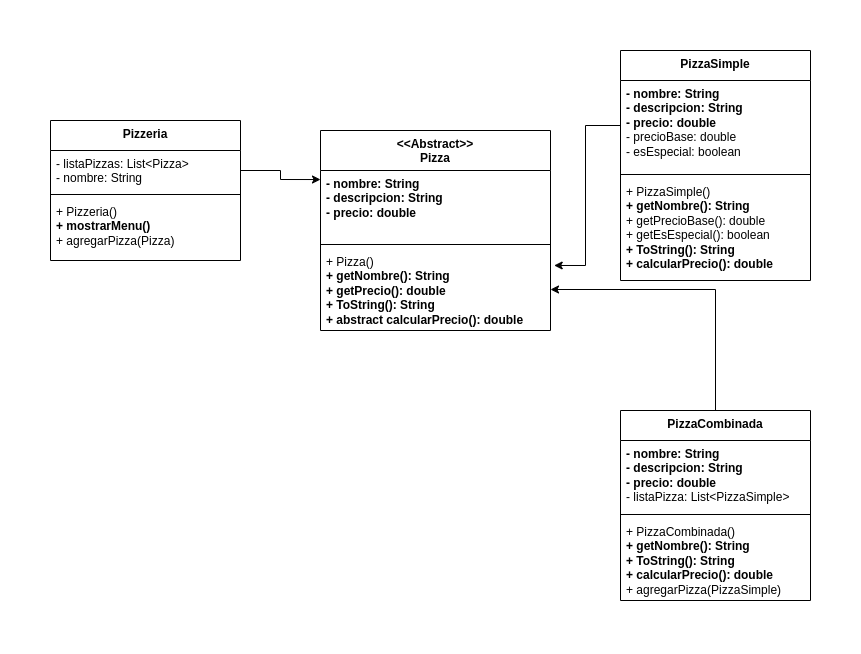

The diagram above was exported from draw.io. Its source (the exported page's mxGraphModel, read from the mxfile embedded in the PNG):
<mxGraphModel dx="1674" dy="779" grid="1" gridSize="10" guides="1" tooltips="1" connect="1" arrows="1" fold="1" page="1" pageScale="1" pageWidth="850" pageHeight="1100" math="0" shadow="0">
  <root>
    <mxCell id="0" />
    <mxCell id="1" parent="0" />
    <mxCell id="NbP7vVtT8CokR_a5LYbm-1" value="&amp;lt;&amp;lt;Abstract&amp;gt;&amp;gt;&lt;br&gt;Pizza" style="swimlane;fontStyle=1;align=center;verticalAlign=top;childLayout=stackLayout;horizontal=1;startSize=40;horizontalStack=0;resizeParent=1;resizeParentMax=0;resizeLast=0;collapsible=1;marginBottom=0;whiteSpace=wrap;html=1;" vertex="1" parent="1">
      <mxGeometry x="330" y="90" width="230" height="200" as="geometry" />
    </mxCell>
    <mxCell id="NbP7vVtT8CokR_a5LYbm-2" value="&lt;b&gt;- nombre: String&lt;br&gt;- descripcion: String&lt;br&gt;- precio: double&lt;/b&gt;" style="text;strokeColor=none;fillColor=none;align=left;verticalAlign=top;spacingLeft=4;spacingRight=4;overflow=hidden;rotatable=0;points=[[0,0.5],[1,0.5]];portConstraint=eastwest;whiteSpace=wrap;html=1;" vertex="1" parent="NbP7vVtT8CokR_a5LYbm-1">
      <mxGeometry y="40" width="230" height="70" as="geometry" />
    </mxCell>
    <mxCell id="NbP7vVtT8CokR_a5LYbm-3" value="" style="line;strokeWidth=1;fillColor=none;align=left;verticalAlign=middle;spacingTop=-1;spacingLeft=3;spacingRight=3;rotatable=0;labelPosition=right;points=[];portConstraint=eastwest;strokeColor=inherit;" vertex="1" parent="NbP7vVtT8CokR_a5LYbm-1">
      <mxGeometry y="110" width="230" height="8" as="geometry" />
    </mxCell>
    <mxCell id="NbP7vVtT8CokR_a5LYbm-4" value="+ Pizza()&lt;br&gt;&lt;b&gt;+ getNombre(): String&lt;br&gt;+ getPrecio(): double&lt;/b&gt;&lt;br&gt;&lt;b&gt;+ ToString(): String&lt;/b&gt;&lt;br&gt;&lt;b&gt;+ abstract calcularPrecio(): double&lt;/b&gt;" style="text;strokeColor=none;fillColor=none;align=left;verticalAlign=top;spacingLeft=4;spacingRight=4;overflow=hidden;rotatable=0;points=[[0,0.5],[1,0.5]];portConstraint=eastwest;whiteSpace=wrap;html=1;" vertex="1" parent="NbP7vVtT8CokR_a5LYbm-1">
      <mxGeometry y="118" width="230" height="82" as="geometry" />
    </mxCell>
    <mxCell id="NbP7vVtT8CokR_a5LYbm-5" value="PizzaSimple" style="swimlane;fontStyle=1;align=center;verticalAlign=top;childLayout=stackLayout;horizontal=1;startSize=30;horizontalStack=0;resizeParent=1;resizeParentMax=0;resizeLast=0;collapsible=1;marginBottom=0;whiteSpace=wrap;html=1;" vertex="1" parent="1">
      <mxGeometry x="630" y="10" width="190" height="230" as="geometry" />
    </mxCell>
    <mxCell id="NbP7vVtT8CokR_a5LYbm-6" value="&lt;b&gt;- nombre: String&lt;/b&gt;&lt;br&gt;&lt;b&gt;- descripcion: String&lt;/b&gt;&lt;br&gt;&lt;b&gt;- precio: double&lt;/b&gt;&lt;br&gt;- precioBase: double&lt;br&gt;- esEspecial: boolean" style="text;strokeColor=none;fillColor=none;align=left;verticalAlign=top;spacingLeft=4;spacingRight=4;overflow=hidden;rotatable=0;points=[[0,0.5],[1,0.5]];portConstraint=eastwest;whiteSpace=wrap;html=1;" vertex="1" parent="NbP7vVtT8CokR_a5LYbm-5">
      <mxGeometry y="30" width="190" height="90" as="geometry" />
    </mxCell>
    <mxCell id="NbP7vVtT8CokR_a5LYbm-7" value="" style="line;strokeWidth=1;fillColor=none;align=left;verticalAlign=middle;spacingTop=-1;spacingLeft=3;spacingRight=3;rotatable=0;labelPosition=right;points=[];portConstraint=eastwest;strokeColor=inherit;" vertex="1" parent="NbP7vVtT8CokR_a5LYbm-5">
      <mxGeometry y="120" width="190" height="8" as="geometry" />
    </mxCell>
    <mxCell id="NbP7vVtT8CokR_a5LYbm-8" value="+ PizzaSimple()&lt;br&gt;&lt;b&gt;+ getNombre(): String&lt;br&gt;&lt;/b&gt;+ getPrecioBase(): double&lt;br&gt;+ getEsEspecial(): boolean&lt;br&gt;&lt;b&gt;+ ToString(): String&lt;/b&gt;&lt;br&gt;&lt;b&gt;+ calcularPrecio(): double&lt;/b&gt;" style="text;strokeColor=none;fillColor=none;align=left;verticalAlign=top;spacingLeft=4;spacingRight=4;overflow=hidden;rotatable=0;points=[[0,0.5],[1,0.5]];portConstraint=eastwest;whiteSpace=wrap;html=1;" vertex="1" parent="NbP7vVtT8CokR_a5LYbm-5">
      <mxGeometry y="128" width="190" height="102" as="geometry" />
    </mxCell>
    <mxCell id="NbP7vVtT8CokR_a5LYbm-9" value="PizzaCombinada" style="swimlane;fontStyle=1;align=center;verticalAlign=top;childLayout=stackLayout;horizontal=1;startSize=30;horizontalStack=0;resizeParent=1;resizeParentMax=0;resizeLast=0;collapsible=1;marginBottom=0;whiteSpace=wrap;html=1;" vertex="1" parent="1">
      <mxGeometry x="630" y="370" width="190" height="190" as="geometry" />
    </mxCell>
    <mxCell id="NbP7vVtT8CokR_a5LYbm-10" value="&lt;b&gt;- nombre: String&lt;/b&gt;&lt;br&gt;&lt;b&gt;- descripcion: String&lt;/b&gt;&lt;br&gt;&lt;b&gt;- precio: double&lt;/b&gt;&lt;br&gt;- listaPizza: List&amp;lt;PizzaSimple&amp;gt;" style="text;strokeColor=none;fillColor=none;align=left;verticalAlign=top;spacingLeft=4;spacingRight=4;overflow=hidden;rotatable=0;points=[[0,0.5],[1,0.5]];portConstraint=eastwest;whiteSpace=wrap;html=1;" vertex="1" parent="NbP7vVtT8CokR_a5LYbm-9">
      <mxGeometry y="30" width="190" height="70" as="geometry" />
    </mxCell>
    <mxCell id="NbP7vVtT8CokR_a5LYbm-11" value="" style="line;strokeWidth=1;fillColor=none;align=left;verticalAlign=middle;spacingTop=-1;spacingLeft=3;spacingRight=3;rotatable=0;labelPosition=right;points=[];portConstraint=eastwest;strokeColor=inherit;" vertex="1" parent="NbP7vVtT8CokR_a5LYbm-9">
      <mxGeometry y="100" width="190" height="8" as="geometry" />
    </mxCell>
    <mxCell id="NbP7vVtT8CokR_a5LYbm-12" value="+ PizzaCombinada()&lt;br&gt;&lt;b&gt;+ getNombre(): String&lt;/b&gt;&lt;br&gt;&lt;b&gt;+ ToString(): String&lt;/b&gt;&lt;br&gt;&lt;b&gt;+ calcularPrecio(): double&lt;/b&gt;&lt;br&gt;+ agregarPizza(PizzaSimple)" style="text;strokeColor=none;fillColor=none;align=left;verticalAlign=top;spacingLeft=4;spacingRight=4;overflow=hidden;rotatable=0;points=[[0,0.5],[1,0.5]];portConstraint=eastwest;whiteSpace=wrap;html=1;" vertex="1" parent="NbP7vVtT8CokR_a5LYbm-9">
      <mxGeometry y="108" width="190" height="82" as="geometry" />
    </mxCell>
    <mxCell id="NbP7vVtT8CokR_a5LYbm-14" style="edgeStyle=orthogonalEdgeStyle;rounded=0;orthogonalLoop=1;jettySize=auto;html=1;entryX=1;entryY=0.5;entryDx=0;entryDy=0;" edge="1" parent="1" source="NbP7vVtT8CokR_a5LYbm-9" target="NbP7vVtT8CokR_a5LYbm-4">
      <mxGeometry relative="1" as="geometry" />
    </mxCell>
    <mxCell id="NbP7vVtT8CokR_a5LYbm-15" style="edgeStyle=orthogonalEdgeStyle;rounded=0;orthogonalLoop=1;jettySize=auto;html=1;entryX=1.016;entryY=0.207;entryDx=0;entryDy=0;entryPerimeter=0;" edge="1" parent="1" source="NbP7vVtT8CokR_a5LYbm-6" target="NbP7vVtT8CokR_a5LYbm-4">
      <mxGeometry relative="1" as="geometry" />
    </mxCell>
    <mxCell id="NbP7vVtT8CokR_a5LYbm-16" value="Pizzeria" style="swimlane;fontStyle=1;align=center;verticalAlign=top;childLayout=stackLayout;horizontal=1;startSize=30;horizontalStack=0;resizeParent=1;resizeParentMax=0;resizeLast=0;collapsible=1;marginBottom=0;whiteSpace=wrap;html=1;" vertex="1" parent="1">
      <mxGeometry x="60" y="80" width="190" height="140" as="geometry" />
    </mxCell>
    <mxCell id="NbP7vVtT8CokR_a5LYbm-17" value="- listaPizzas: List&amp;lt;Pizza&amp;gt;&lt;br&gt;- nombre: String" style="text;strokeColor=none;fillColor=none;align=left;verticalAlign=top;spacingLeft=4;spacingRight=4;overflow=hidden;rotatable=0;points=[[0,0.5],[1,0.5]];portConstraint=eastwest;whiteSpace=wrap;html=1;" vertex="1" parent="NbP7vVtT8CokR_a5LYbm-16">
      <mxGeometry y="30" width="190" height="40" as="geometry" />
    </mxCell>
    <mxCell id="NbP7vVtT8CokR_a5LYbm-18" value="" style="line;strokeWidth=1;fillColor=none;align=left;verticalAlign=middle;spacingTop=-1;spacingLeft=3;spacingRight=3;rotatable=0;labelPosition=right;points=[];portConstraint=eastwest;strokeColor=inherit;" vertex="1" parent="NbP7vVtT8CokR_a5LYbm-16">
      <mxGeometry y="70" width="190" height="8" as="geometry" />
    </mxCell>
    <mxCell id="NbP7vVtT8CokR_a5LYbm-19" value="+ Pizzeria()&lt;br&gt;&lt;b&gt;+ mostrarMenu()&lt;br&gt;&lt;/b&gt;+ agregarPizza(Pizza)" style="text;strokeColor=none;fillColor=none;align=left;verticalAlign=top;spacingLeft=4;spacingRight=4;overflow=hidden;rotatable=0;points=[[0,0.5],[1,0.5]];portConstraint=eastwest;whiteSpace=wrap;html=1;" vertex="1" parent="NbP7vVtT8CokR_a5LYbm-16">
      <mxGeometry y="78" width="190" height="62" as="geometry" />
    </mxCell>
    <mxCell id="NbP7vVtT8CokR_a5LYbm-20" style="edgeStyle=orthogonalEdgeStyle;rounded=0;orthogonalLoop=1;jettySize=auto;html=1;entryX=0;entryY=0.129;entryDx=0;entryDy=0;entryPerimeter=0;" edge="1" parent="1" source="NbP7vVtT8CokR_a5LYbm-17" target="NbP7vVtT8CokR_a5LYbm-2">
      <mxGeometry relative="1" as="geometry">
        <mxPoint x="320" y="140" as="targetPoint" />
      </mxGeometry>
    </mxCell>
  </root>
</mxGraphModel>